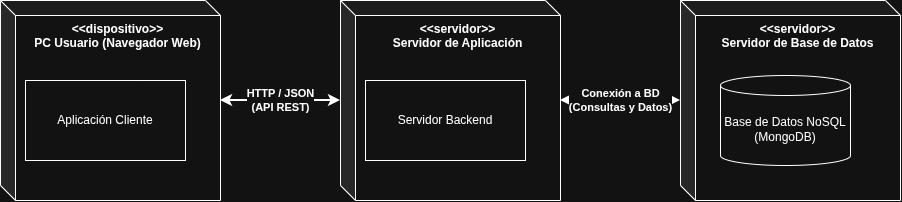

The diagram above was exported from draw.io. Its source (the exported page's mxGraphModel, read from the mxfile embedded in the PNG):
<mxGraphModel dx="1203" dy="639" grid="1" gridSize="10" guides="1" tooltips="1" connect="1" arrows="1" fold="1" page="1" pageScale="1" pageWidth="827" pageHeight="1169" math="0" shadow="0">
  <root>
    <mxCell id="0" />
    <mxCell id="1" parent="0" />
    <mxCell id="1w4_7eq0tv7sC6eWwGDL-1" parent="1" style="shape=cube;whiteSpace=wrap;html=1;boundedLbl=1;backgroundOutline=1;darkOpacity=0.05;darkOpacity2=0.1;size=15;verticalAlign=top;fontStyle=1;" value="&amp;lt;&amp;lt;dispositivo&amp;gt;&amp;gt;&#10;PC Usuario (Navegador Web)" vertex="1">
      <mxGeometry height="200" width="220" x="50" y="170" as="geometry" />
    </mxCell>
    <mxCell id="1w4_7eq0tv7sC6eWwGDL-2" parent="1w4_7eq0tv7sC6eWwGDL-1" style="shape=module;jettyWidth=0;jettyHeight=0;whiteSpace=wrap;html=1;fillColor=#ffffff;strokeColor=light-dark(#6C8EBF,#FFFFFF);" value="Aplicación Cliente" vertex="1">
      <mxGeometry height="80" width="160" x="25" y="80" as="geometry" />
    </mxCell>
    <mxCell id="1w4_7eq0tv7sC6eWwGDL-3" parent="1" style="shape=cube;whiteSpace=wrap;html=1;boundedLbl=1;backgroundOutline=1;darkOpacity=0.05;darkOpacity2=0.1;size=15;verticalAlign=top;fontStyle=1;" value="&amp;lt;&amp;lt;servidor&amp;gt;&amp;gt;&#10;Servidor de Aplicación" vertex="1">
      <mxGeometry height="200" width="220" x="390" y="170" as="geometry" />
    </mxCell>
    <mxCell id="1w4_7eq0tv7sC6eWwGDL-4" parent="1w4_7eq0tv7sC6eWwGDL-3" style="shape=module;jettyWidth=0;jettyHeight=0;whiteSpace=wrap;html=1;fillColor=#ffffff;strokeColor=light-dark(#82B366,#FFFFFF);" value="Servidor Backend" vertex="1">
      <mxGeometry height="80" width="160" x="25" y="80" as="geometry" />
    </mxCell>
    <mxCell id="1w4_7eq0tv7sC6eWwGDL-5" parent="1" style="shape=cube;whiteSpace=wrap;html=1;boundedLbl=1;backgroundOutline=1;darkOpacity=0.05;darkOpacity2=0.1;size=15;verticalAlign=top;fontStyle=1;" value="&amp;lt;&amp;lt;servidor&amp;gt;&amp;gt;&#10;Servidor de Base de Datos" vertex="1">
      <mxGeometry height="200" width="220" x="730" y="170" as="geometry" />
    </mxCell>
    <mxCell id="1w4_7eq0tv7sC6eWwGDL-6" parent="1w4_7eq0tv7sC6eWwGDL-5" style="shape=cylinder3;whiteSpace=wrap;html=1;boundedLbl=1;backgroundOutline=1;size=10;fillColor=#ffffff;strokeColor=light-dark(#D79B00,#FFFFFF);" value="Base de Datos NoSQL&#10;(MongoDB)" vertex="1">
      <mxGeometry height="90" width="130" x="40" y="75" as="geometry" />
    </mxCell>
    <mxCell id="1w4_7eq0tv7sC6eWwGDL-7" edge="1" parent="1" source="1w4_7eq0tv7sC6eWwGDL-1" style="endArrow=classic;startArrow=classic;html=1;fontStyle=1;strokeWidth=2;" target="1w4_7eq0tv7sC6eWwGDL-3" value="HTTP / JSON&#10;(API REST)">
      <mxGeometry relative="1" as="geometry" />
    </mxCell>
    <mxCell id="1w4_7eq0tv7sC6eWwGDL-8" edge="1" parent="1" source="1w4_7eq0tv7sC6eWwGDL-3" style="endArrow=classic;startArrow=classic;html=1;fontStyle=1;strokeWidth=2;" target="1w4_7eq0tv7sC6eWwGDL-5" value="Conexión a BD&#10;(Consultas y Datos)">
      <mxGeometry relative="1" as="geometry" />
    </mxCell>
  </root>
</mxGraphModel>